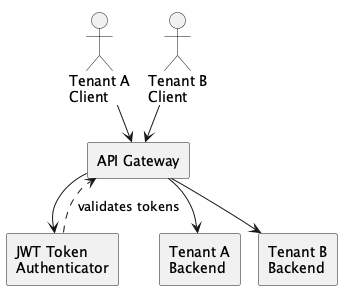

The diagram above was rendered by PlantUML. Its source (embedded in the PNG):
@startuml multi-tenant-api-routing
!pragma layout smetana
skinparam componentStyle rectangle

actor "Tenant A\nClient" as tenantA
actor "Tenant B\nClient" as tenantB
component "API Gateway" as gateway
component "JWT Token\nAuthenticator" as authenticator
component "Tenant A\nBackend" as backendA
component "Tenant B\nBackend" as backendB

tenantA --> gateway
tenantB --> gateway
gateway --> authenticator
gateway --> backendA
gateway --> backendB
authenticator ..> gateway : validates tokens

@enduml